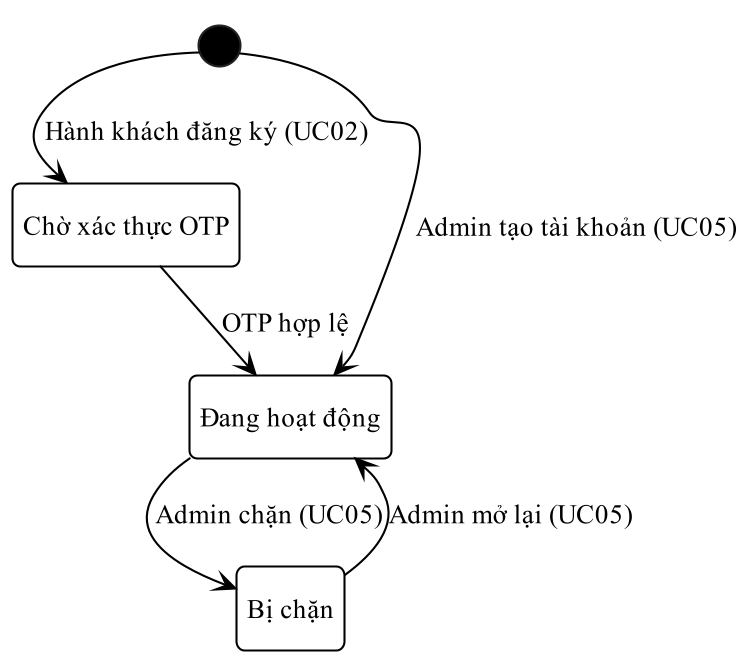

The diagram above was rendered by PlantUML. Its source (embedded in the PNG):
@startuml
!pragma layout smetana
skinparam dpi 200
skinparam defaultFontName "Times New Roman"
skinparam defaultFontSize 13
skinparam shadowing false
skinparam monochrome true
skinparam backgroundColor white
skinparam RoundCorner 8
skinparam ArrowColor black
skinparam ArrowThickness 1
skinparam state {
  BackgroundColor white
  BorderColor black
  BorderThickness 1
  StartColor black
  EndColor black
}
skinparam activity {
  BackgroundColor white
  BorderColor black
  BorderThickness 1
  DiamondBackgroundColor white
  DiamondBorderColor black
  StartColor black
  EndColor black
}
skinparam swimlane {
  BorderColor black
  BorderThickness 1
  TitleFontSize 13
}
skinparam usecase {
  BackgroundColor white
  BorderColor black
  BorderThickness 1
}
skinparam actor {
  BackgroundColor white
  BorderColor black
}
skinparam rectangle {
  BackgroundColor white
  BorderColor black
  BorderThickness 1
  RoundCorner 0
}
skinparam class {
  BackgroundColor white
  HeaderBackgroundColor white
  BorderColor black
  BorderThickness 1
}
skinparam classAttributeIconSize 0
hide empty description
state "Chờ xác thực OTP" as Pending
state "Đang hoạt động" as Active
state "Bị chặn" as Blocked
[*] --> Pending : Hành khách đăng ký (UC02)
[*] --> Active : Admin tạo tài khoản (UC05)
Pending --> Active : OTP hợp lệ
Active --> Blocked : Admin chặn (UC05)
Blocked --> Active : Admin mở lại (UC05)
@enduml